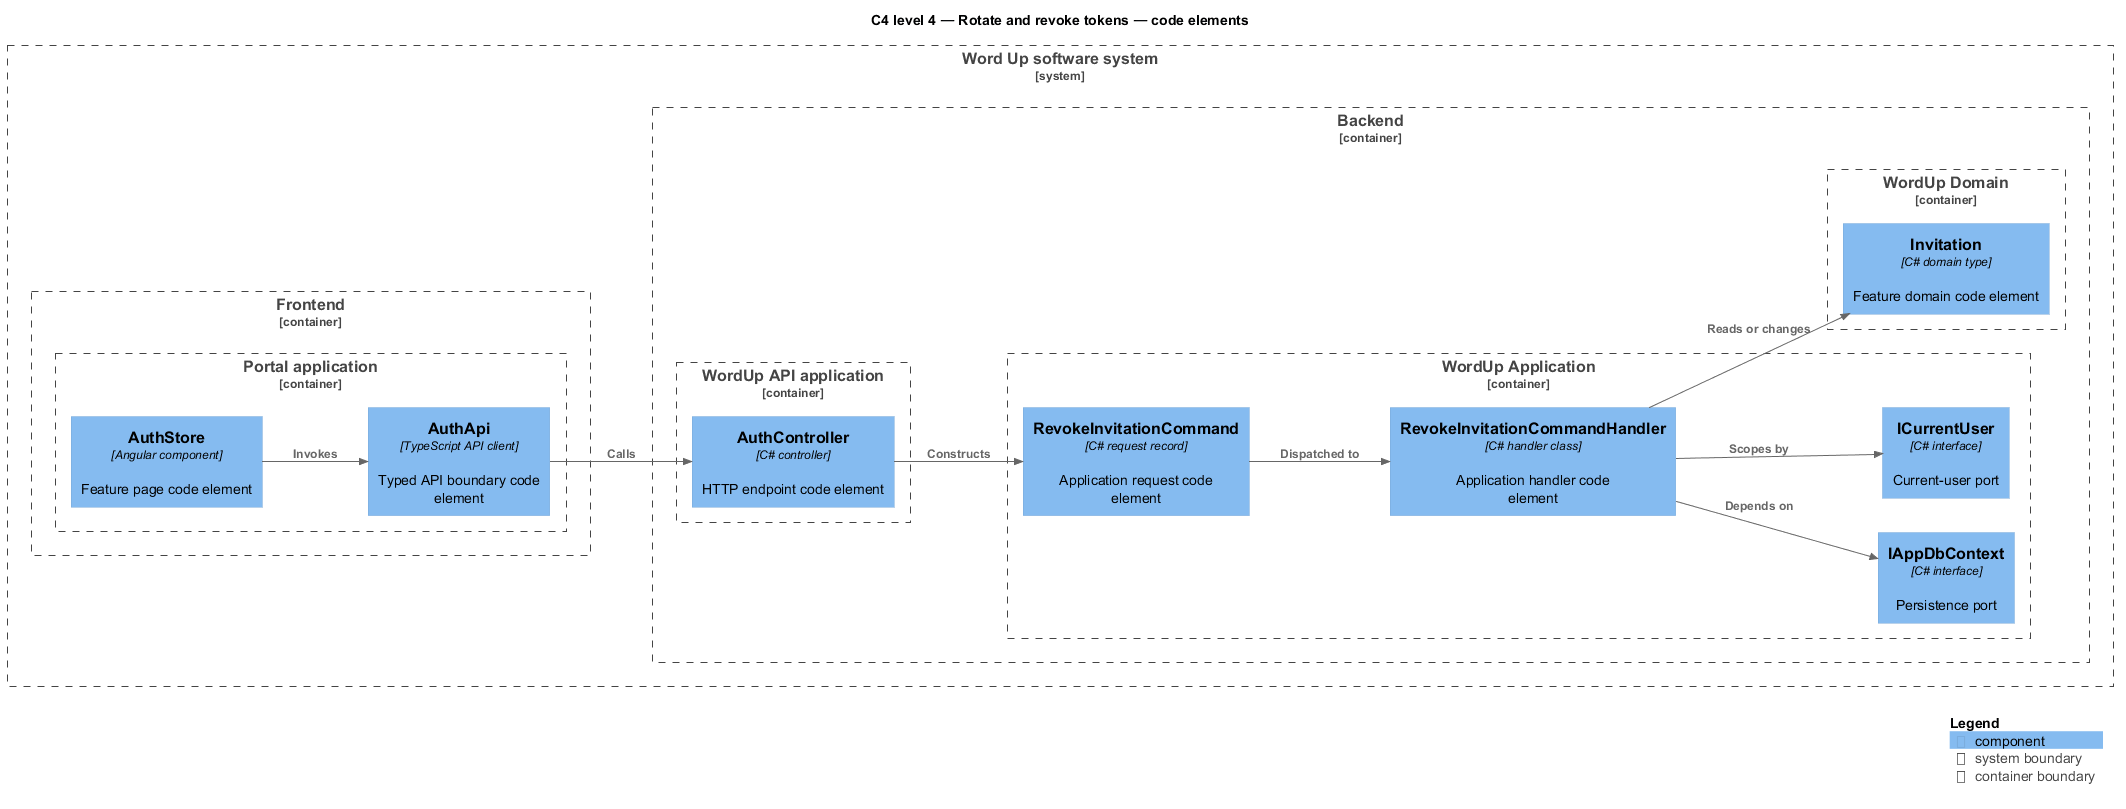

The diagram above was rendered by PlantUML. Its source (embedded in the PNG):
@startuml
!include <C4/C4_Component>
LAYOUT_LEFT_RIGHT()
title C4 level 4 — Rotate and revoke tokens — code elements
System_Boundary(wordup, "Word Up software system") {
  Container_Boundary(frontend, "Frontend") {
    Container_Boundary(frontend_app, "Portal application") {
      Component(page, "AuthStore", "Angular component", "Feature page code element")
      Component(client, "AuthApi", "TypeScript API client", "Typed API boundary code element")
    }
  }
  Container_Boundary(backend, "Backend") {
    Container_Boundary(api_app, "WordUp API application") {
      Component(controller, "AuthController", "C# controller", "HTTP endpoint code element")
    }
    Container_Boundary(application, "WordUp Application") {
      Component(request, "RevokeInvitationCommand", "C# request record", "Application request code element")
      Component(handler, "RevokeInvitationCommandHandler", "C# handler class", "Application handler code element")
      Component(dbport, "IAppDbContext", "C# interface", "Persistence port")
      Component(current, "ICurrentUser", "C# interface", "Current-user port")
    }
    Container_Boundary(domain, "WordUp Domain") {
      Component(entity, "Invitation", "C# domain type", "Feature domain code element")
    }
  }
}
Rel(page, client, "Invokes")
Rel(client, controller, "Calls")
Rel(controller, request, "Constructs")
Rel(request, handler, "Dispatched to")
Rel(handler, dbport, "Depends on")
Rel(handler, current, "Scopes by")
Rel(handler, entity, "Reads or changes")
SHOW_LEGEND()
@enduml